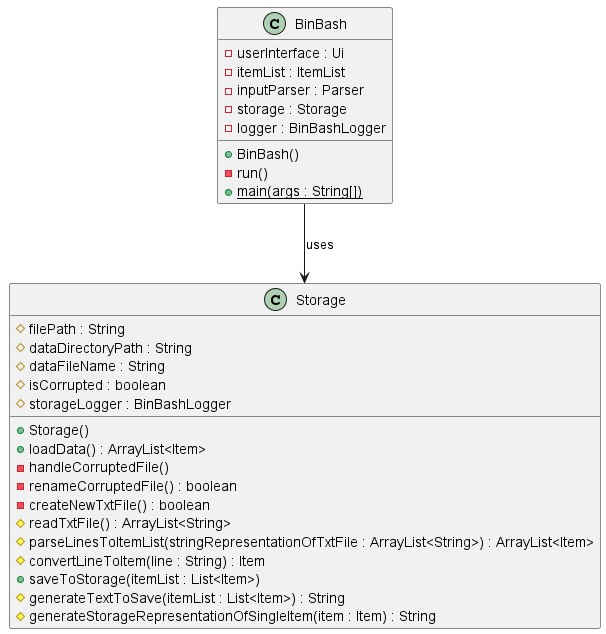

The diagram above was rendered by PlantUML. Its source (embedded in the PNG):
@startuml
class BinBash {

    - userInterface : Ui
    - itemList : ItemList
    - inputParser : Parser
    - storage : Storage
    - logger : BinBashLogger

    + {method} BinBash()
    - {method} run()
    + {static} main(args : String[])

}

class Storage {

    # filePath : String
    # dataDirectoryPath : String
    # dataFileName : String
    # isCorrupted : boolean
    # storageLogger : BinBashLogger

    + {method} Storage()
    + {method} loadData() : ArrayList<Item>
    - {method} handleCorruptedFile()
    - {method} renameCorruptedFile() : boolean
    - {method} createNewTxtFile() : boolean
    # {method} readTxtFile() : ArrayList<String>
    # {method} parseLinesToItemList(stringRepresentationOfTxtFile : ArrayList<String>) : ArrayList<Item>
    # {method} convertLineToItem(line : String) : Item
    + {method} saveToStorage(itemList : List<Item>)
    # {method} generateTextToSave(itemList : List<Item>) : String
    # {method} generateStorageRepresentationOfSingleItem(item : Item) : String

}

BinBash --> Storage : uses
@enduml